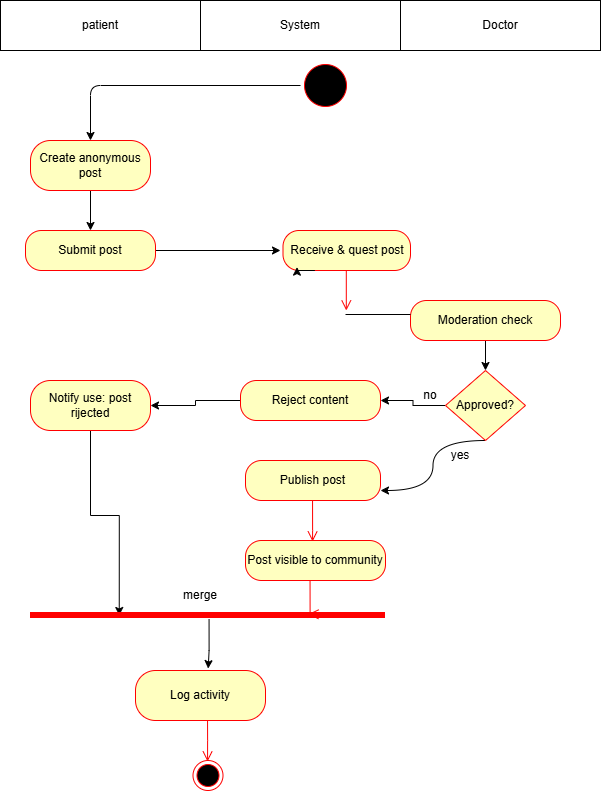

The diagram above was exported from draw.io. Its source (the exported page's mxGraphModel, read from the mxfile embedded in the PNG):
<mxGraphModel dx="936" dy="485" grid="1" gridSize="10" guides="1" tooltips="1" connect="1" arrows="1" fold="1" page="1" pageScale="1" pageWidth="850" pageHeight="1100" math="0" shadow="0">
  <root>
    <mxCell id="0" />
    <mxCell id="1" parent="0" />
    <mxCell id="7I6ctoJGz8PQmAuXYJT0-39" edge="1" parent="1" source="Jaql5Z1i_FSIYFpdG8UU-3" style="edgeStyle=orthogonalEdgeStyle;rounded=1;orthogonalLoop=1;jettySize=auto;html=1;entryX=0.5;entryY=0;entryDx=0;entryDy=0;" target="Jaql5Z1i_FSIYFpdG8UU-5">
      <mxGeometry relative="1" as="geometry">
        <mxPoint x="485" y="170" as="targetPoint" />
      </mxGeometry>
    </mxCell>
    <mxCell id="Jaql5Z1i_FSIYFpdG8UU-3" parent="1" style="ellipse;html=1;shape=startState;fillColor=#000000;strokeColor=#ff0000;" value="" vertex="1">
      <mxGeometry height="50" width="50" x="460" y="90" as="geometry" />
    </mxCell>
    <mxCell id="7I6ctoJGz8PQmAuXYJT0-40" edge="1" parent="1" source="Jaql5Z1i_FSIYFpdG8UU-5" style="edgeStyle=orthogonalEdgeStyle;rounded=0;orthogonalLoop=1;jettySize=auto;html=1;entryX=0.5;entryY=0;entryDx=0;entryDy=0;" target="7I6ctoJGz8PQmAuXYJT0-3">
      <mxGeometry relative="1" as="geometry" />
    </mxCell>
    <mxCell id="Jaql5Z1i_FSIYFpdG8UU-5" parent="1" style="rounded=1;whiteSpace=wrap;html=1;arcSize=40;fontColor=#000000;fillColor=#ffffc0;strokeColor=#ff0000;" value="Create anonymous post" vertex="1">
      <mxGeometry height="50" width="120" x="190" y="170" as="geometry" />
    </mxCell>
    <mxCell id="7I6ctoJGz8PQmAuXYJT0-71" edge="1" parent="1" source="Jaql5Z1i_FSIYFpdG8UU-10" style="edgeStyle=orthogonalEdgeStyle;rounded=0;orthogonalLoop=1;jettySize=auto;html=1;entryX=1;entryY=0.5;entryDx=0;entryDy=0;" target="7I6ctoJGz8PQmAuXYJT0-4">
      <mxGeometry relative="1" as="geometry" />
    </mxCell>
    <mxCell id="Jaql5Z1i_FSIYFpdG8UU-10" parent="1" style="rounded=1;whiteSpace=wrap;html=1;arcSize=40;fontColor=#000000;fillColor=#ffffc0;strokeColor=#ff0000;" value="&lt;div&gt;Reject content&lt;/div&gt;" vertex="1">
      <mxGeometry height="40" width="140" x="400" y="410" as="geometry" />
    </mxCell>
    <mxCell id="Jaql5Z1i_FSIYFpdG8UU-27" parent="1" style="rounded=1;whiteSpace=wrap;html=1;arcSize=40;fontColor=#000000;fillColor=#ffffc0;strokeColor=#ff0000;" value="Publish post" vertex="1">
      <mxGeometry height="40" width="135" x="405" y="490" as="geometry" />
    </mxCell>
    <mxCell id="7I6ctoJGz8PQmAuXYJT0-76" edge="1" parent="1" source="7I6ctoJGz8PQmAuXYJT0-1" style="edgeStyle=orthogonalEdgeStyle;rounded=0;orthogonalLoop=1;jettySize=auto;html=1;entryX=0.5;entryY=0;entryDx=0;entryDy=0;" target="7I6ctoJGz8PQmAuXYJT0-73">
      <mxGeometry relative="1" as="geometry" />
    </mxCell>
    <mxCell id="7I6ctoJGz8PQmAuXYJT0-1" parent="1" style="rounded=1;whiteSpace=wrap;html=1;arcSize=40;fontColor=#000000;fillColor=#ffffc0;strokeColor=#ff0000;" value="Moderation check" vertex="1">
      <mxGeometry height="40" width="150" x="570" y="330" as="geometry" />
    </mxCell>
    <mxCell id="7I6ctoJGz8PQmAuXYJT0-63" edge="1" parent="1" source="7I6ctoJGz8PQmAuXYJT0-3" style="edgeStyle=orthogonalEdgeStyle;rounded=0;orthogonalLoop=1;jettySize=auto;html=1;">
      <mxGeometry relative="1" as="geometry">
        <mxPoint x="440" y="280" as="targetPoint" />
      </mxGeometry>
    </mxCell>
    <mxCell id="7I6ctoJGz8PQmAuXYJT0-3" parent="1" style="rounded=1;whiteSpace=wrap;html=1;arcSize=40;fontColor=#000000;fillColor=#ffffc0;strokeColor=#ff0000;" value="Submit post" vertex="1">
      <mxGeometry height="40" width="130" x="185" y="260" as="geometry" />
    </mxCell>
    <mxCell id="7I6ctoJGz8PQmAuXYJT0-67" edge="1" parent="1" source="7I6ctoJGz8PQmAuXYJT0-4" style="edgeStyle=orthogonalEdgeStyle;rounded=0;orthogonalLoop=1;jettySize=auto;html=1;exitX=0.5;exitY=1;exitDx=0;exitDy=0;entryX=0.25;entryY=0.5;entryDx=0;entryDy=0;entryPerimeter=0;" target="7I6ctoJGz8PQmAuXYJT0-51">
      <mxGeometry relative="1" as="geometry">
        <Array as="points" />
        <mxPoint x="260" y="470" as="sourcePoint" />
        <mxPoint x="277.5454545454545" y="650" as="targetPoint" />
      </mxGeometry>
    </mxCell>
    <mxCell id="7I6ctoJGz8PQmAuXYJT0-4" parent="1" style="rounded=1;whiteSpace=wrap;html=1;arcSize=40;fontColor=#000000;fillColor=#ffffc0;strokeColor=#ff0000;" value="Notify use: post rijected" vertex="1">
      <mxGeometry height="50" width="120" x="190" y="410" as="geometry" />
    </mxCell>
    <mxCell id="Jaql5Z1i_FSIYFpdG8UU-29" parent="1" style="rounded=1;whiteSpace=wrap;html=1;arcSize=40;fontColor=#000000;fillColor=#ffffc0;strokeColor=#ff0000;" value="Post visible to community" vertex="1">
      <mxGeometry height="40" width="140" x="405" y="570" as="geometry" />
    </mxCell>
    <mxCell id="7I6ctoJGz8PQmAuXYJT0-17" parent="1" style="ellipse;html=1;shape=endState;fillColor=#000000;strokeColor=#ff0000;" value="" vertex="1">
      <mxGeometry height="30" width="30" x="352.5" y="790" as="geometry" />
    </mxCell>
    <mxCell id="7I6ctoJGz8PQmAuXYJT0-36" parent="1" style="html=1;whiteSpace=wrap;" value="patient" vertex="1">
      <mxGeometry height="50" width="200" x="160" y="30" as="geometry" />
    </mxCell>
    <mxCell id="7I6ctoJGz8PQmAuXYJT0-37" parent="1" style="html=1;whiteSpace=wrap;" value="System" vertex="1">
      <mxGeometry height="50" width="200" x="360" y="30" as="geometry" />
    </mxCell>
    <mxCell id="7I6ctoJGz8PQmAuXYJT0-38" parent="1" style="html=1;whiteSpace=wrap;" value="Doctor" vertex="1">
      <mxGeometry height="50" width="200" x="560" y="30" as="geometry" />
    </mxCell>
    <mxCell id="7I6ctoJGz8PQmAuXYJT0-42" edge="1" parent="1" style="edgeStyle=orthogonalEdgeStyle;html=1;verticalAlign=bottom;endArrow=open;endSize=8;strokeColor=#ff0000;rounded=0;entryX=0.5;entryY=0;entryDx=0;entryDy=0;exitX=0.169;exitY=0.633;exitDx=0;exitDy=0;exitPerimeter=0;" value="">
      <mxGeometry relative="1" as="geometry">
        <Array as="points">
          <mxPoint x="505.71" y="290" />
          <mxPoint x="505.71" y="290" />
        </Array>
        <mxPoint x="505.8" y="299" as="sourcePoint" />
        <mxPoint x="505.8" y="340" as="targetPoint" />
      </mxGeometry>
    </mxCell>
    <mxCell id="7I6ctoJGz8PQmAuXYJT0-45" edge="1" parent="1" style="edgeStyle=orthogonalEdgeStyle;html=1;verticalAlign=bottom;endArrow=open;endSize=8;strokeColor=#ff0000;rounded=0;entryX=0.5;entryY=0;entryDx=0;entryDy=0;exitX=0.169;exitY=0.633;exitDx=0;exitDy=0;exitPerimeter=0;" value="">
      <mxGeometry relative="1" as="geometry">
        <Array as="points">
          <mxPoint x="472.05" y="560" />
          <mxPoint x="472.05" y="560" />
        </Array>
        <mxPoint x="472.05" y="530" as="sourcePoint" />
        <mxPoint x="472.05" y="571" as="targetPoint" />
      </mxGeometry>
    </mxCell>
    <mxCell id="7I6ctoJGz8PQmAuXYJT0-49" edge="1" parent="1" style="edgeStyle=orthogonalEdgeStyle;html=1;verticalAlign=bottom;endArrow=open;endSize=8;strokeColor=#ff0000;rounded=0;entryX=0.783;entryY=0.452;entryDx=0;entryDy=0;exitX=0.169;exitY=0.633;exitDx=0;exitDy=0;exitPerimeter=0;entryPerimeter=0;" target="7I6ctoJGz8PQmAuXYJT0-51" value="">
      <mxGeometry relative="1" as="geometry">
        <Array as="points">
          <mxPoint x="470" y="644" />
        </Array>
        <mxPoint x="469.55" y="610" as="sourcePoint" />
        <mxPoint x="469.55" y="651" as="targetPoint" />
      </mxGeometry>
    </mxCell>
    <mxCell id="7I6ctoJGz8PQmAuXYJT0-50" parent="1" style="rounded=1;whiteSpace=wrap;html=1;arcSize=40;fontColor=#000000;fillColor=#ffffc0;strokeColor=#ff0000;" value="Log activity" vertex="1">
      <mxGeometry height="50" width="130" x="295" y="700" as="geometry" />
    </mxCell>
    <mxCell id="7I6ctoJGz8PQmAuXYJT0-51" parent="1" style="shape=line;html=1;strokeWidth=6;strokeColor=#ff0000;" value="" vertex="1">
      <mxGeometry height="30" width="355" x="190" y="630" as="geometry" />
    </mxCell>
    <mxCell id="7I6ctoJGz8PQmAuXYJT0-54" edge="1" parent="1" style="edgeStyle=orthogonalEdgeStyle;html=1;verticalAlign=bottom;endArrow=open;endSize=8;strokeColor=#ff0000;rounded=0;entryX=0.5;entryY=0;entryDx=0;entryDy=0;exitX=0.169;exitY=0.633;exitDx=0;exitDy=0;exitPerimeter=0;" value="">
      <mxGeometry relative="1" as="geometry">
        <Array as="points">
          <mxPoint x="367.05" y="770" />
          <mxPoint x="367.05" y="770" />
        </Array>
        <mxPoint x="367.05" y="750" as="sourcePoint" />
        <mxPoint x="367.05" y="791" as="targetPoint" />
      </mxGeometry>
    </mxCell>
    <mxCell id="7I6ctoJGz8PQmAuXYJT0-64" parent="1" style="rounded=1;whiteSpace=wrap;html=1;arcSize=40;fontColor=#000000;fillColor=#ffffc0;strokeColor=#ff0000;" value="&lt;div&gt;Receive &amp;amp; quest post&lt;/div&gt;" vertex="1">
      <mxGeometry height="40" width="127.5" x="442.5" y="260" as="geometry" />
    </mxCell>
    <mxCell id="7I6ctoJGz8PQmAuXYJT0-65" edge="1" parent="1" source="7I6ctoJGz8PQmAuXYJT0-64" style="edgeStyle=orthogonalEdgeStyle;rounded=0;orthogonalLoop=1;jettySize=auto;html=1;exitX=0.25;exitY=1;exitDx=0;exitDy=0;entryX=0.11;entryY=0.916;entryDx=0;entryDy=0;entryPerimeter=0;" target="7I6ctoJGz8PQmAuXYJT0-64">
      <mxGeometry relative="1" as="geometry" />
    </mxCell>
    <mxCell id="7I6ctoJGz8PQmAuXYJT0-69" parent="1" style="text;html=1;whiteSpace=wrap;strokeColor=none;fillColor=none;align=center;verticalAlign=middle;rounded=0;" value="merge" vertex="1">
      <mxGeometry height="30" width="60" x="330" y="610" as="geometry" />
    </mxCell>
    <mxCell id="7I6ctoJGz8PQmAuXYJT0-70" edge="1" parent="1" source="7I6ctoJGz8PQmAuXYJT0-51" style="edgeStyle=orthogonalEdgeStyle;rounded=0;orthogonalLoop=1;jettySize=auto;html=1;entryX=0.559;entryY=-0.038;entryDx=0;entryDy=0;entryPerimeter=0;exitX=0.503;exitY=0.621;exitDx=0;exitDy=0;exitPerimeter=0;" target="7I6ctoJGz8PQmAuXYJT0-50">
      <mxGeometry relative="1" as="geometry" />
    </mxCell>
    <mxCell id="7I6ctoJGz8PQmAuXYJT0-72" parent="1" style="line;strokeWidth=1;fillColor=none;align=left;verticalAlign=middle;spacingTop=-1;spacingLeft=3;spacingRight=3;rotatable=0;labelPosition=right;points=[];portConstraint=eastwest;strokeColor=inherit;" value="" vertex="1">
      <mxGeometry height="8" width="65" x="505" y="340" as="geometry" />
    </mxCell>
    <mxCell id="7I6ctoJGz8PQmAuXYJT0-77" edge="1" parent="1" source="7I6ctoJGz8PQmAuXYJT0-73" style="edgeStyle=orthogonalEdgeStyle;rounded=0;orthogonalLoop=1;jettySize=auto;html=1;entryX=1;entryY=0.5;entryDx=0;entryDy=0;" target="Jaql5Z1i_FSIYFpdG8UU-10">
      <mxGeometry relative="1" as="geometry">
        <mxPoint x="550" y="435" as="targetPoint" />
      </mxGeometry>
    </mxCell>
    <mxCell id="7I6ctoJGz8PQmAuXYJT0-78" edge="1" parent="1" style="edgeStyle=orthogonalEdgeStyle;rounded=0;orthogonalLoop=1;jettySize=auto;html=1;curved=1;entryX=1;entryY=0.75;entryDx=0;entryDy=0;" target="Jaql5Z1i_FSIYFpdG8UU-27">
      <mxGeometry relative="1" as="geometry">
        <mxPoint x="645" y="469.9999999999999" as="sourcePoint" />
        <mxPoint x="580" y="544.9999999999999" as="targetPoint" />
      </mxGeometry>
    </mxCell>
    <mxCell id="7I6ctoJGz8PQmAuXYJT0-73" parent="1" style="rhombus;whiteSpace=wrap;html=1;fontColor=#000000;fillColor=#ffffc0;strokeColor=#ff0000;" value="Approved?" vertex="1">
      <mxGeometry height="70" width="80" x="605" y="400" as="geometry" />
    </mxCell>
    <mxCell id="7I6ctoJGz8PQmAuXYJT0-79" parent="1" style="text;html=1;whiteSpace=wrap;strokeColor=none;fillColor=none;align=center;verticalAlign=middle;rounded=0;" value="no" vertex="1">
      <mxGeometry height="30" width="60" x="560" y="410" as="geometry" />
    </mxCell>
    <mxCell id="7I6ctoJGz8PQmAuXYJT0-80" parent="1" style="text;html=1;whiteSpace=wrap;strokeColor=none;fillColor=none;align=center;verticalAlign=middle;rounded=0;" value="yes" vertex="1">
      <mxGeometry height="30" width="60" x="590" y="470" as="geometry" />
    </mxCell>
  </root>
</mxGraphModel>